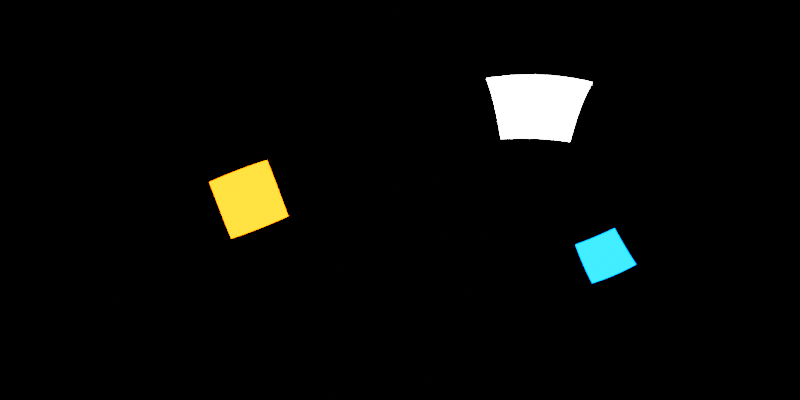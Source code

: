 # Source: blend-studio-env-map.blend  (saved by Blender 3.3.6; exported with 4.5.12 LTS)
import bpy
from mathutils import Matrix  # noqa: F401  (used for matrix-valued properties, if any)

bpy.ops.wm.read_factory_settings(use_empty=True)
scene = bpy.context.scene
scene.name = 'Scene'

# ---- collections
col_collection = bpy.data.collections.new('Collection'); scene.collection.children.link(col_collection)

# ---- world
world_world = bpy.data.worlds.new('World'); scene.world = world_world
world_world.use_nodes = True; world_world.node_tree.nodes.clear()
_N = world_world.node_tree.nodes; _L = world_world.node_tree.links
n0 = _N.new('ShaderNodeOutputWorld'); n0.name = 'World Output'; n0.location = (300, 300)
n1 = _N.new('ShaderNodeBackground'); n1.name = 'Background'; n1.location = (10, 300)
n1.inputs[0].default_value = (0.0, 0.0, 0.0, 1.0)
_L.new(n1.outputs[0], n0.inputs[0])
n0.is_active_output = True
world_world.color = (0.05088, 0.05088, 0.05088)
world_world.use_sun_shadow = False
world_world.sun_shadow_jitter_overblur = 0.0

# ---- cameras
cam_camera = bpy.data.cameras.new('Camera')
cam_camera.type = 'PANO'
cam_camera.panorama_type = 'EQUIRECTANGULAR'

# ---- lights
light_area = bpy.data.lights.new('Area', 'AREA')
light_area.transmission_factor = 0.0
light_area.energy = 785.4
light_area.shadow_soft_size = 2.965
light_area.shadow_maximum_resolution = 0.006
light_area.use_absolute_resolution = True
light_area.size = 2.965
light_area.size_y = 1.0
light_area_001 = bpy.data.lights.new('Area.001', 'AREA')
light_area_001.color = (1.0, 0.06605, 0.0)
light_area_001.transmission_factor = 0.0
light_area_001.energy = 785.4
light_area_001.shadow_soft_size = 2.965
light_area_001.shadow_maximum_resolution = 0.006
light_area_001.use_absolute_resolution = True
light_area_001.size = 2.965
light_area_001.size_y = 1.0
light_area_002 = bpy.data.lights.new('Area.002', 'AREA')
light_area_002.color = (0.0, 0.1094, 1.0)
light_area_002.transmission_factor = 0.0
light_area_002.energy = 785.4
light_area_002.shadow_soft_size = 2.965
light_area_002.shadow_maximum_resolution = 0.006
light_area_002.use_absolute_resolution = True
light_area_002.size = 2.965
light_area_002.size_y = 1.0

# ---- objects
ob_camera = bpy.data.objects.new('Camera', cam_camera)
ob_area = bpy.data.objects.new('Area', light_area)
ob_area_001 = bpy.data.objects.new('Area.001', light_area_001)
ob_area_002 = bpy.data.objects.new('Area.002', light_area_002)

# ---- transforms, parenting, visibility, modifiers, constraints
ob_camera.location = (0.0, 0.0, 0.0)
ob_camera.rotation_euler = (1.571, 0.0, 0.0)
ob_area.location = (3.817, 2.042, 3.892)
ob_area.rotation_euler = (-0.07414, -0.8318, -2.571)
ob_area.visible_camera = True
ob_area_001.location = (-5.545, 2.253, 0.03573)
ob_area_001.rotation_euler = (1.558, 0.3717, -1.932)
ob_area_001.visible_camera = True
ob_area_002.location = (8.115, -0.2926, -3.812)
ob_area_002.rotation_euler = (4.236, -0.3992, -1.418)
ob_area_002.visible_camera = True

# ---- collection membership
col_collection.objects.link(ob_camera)
col_collection.objects.link(ob_area)
col_collection.objects.link(ob_area_001)
col_collection.objects.link(ob_area_002)

# ---- scene / render settings (as saved in the file)
scene.camera = ob_camera
scene.frame_start = 1; scene.frame_end = 250; scene.frame_set(1)
scene.render.engine = 'CYCLES'
scene.render.resolution_x = 2048
scene.render.resolution_y = 1024
scene.cycles.sampling_pattern = 'TABULATED_SOBOL'
scene.cycles.use_light_tree = False
scene.view_settings.view_transform = 'Filmic'
bpy.context.view_layer.update()
